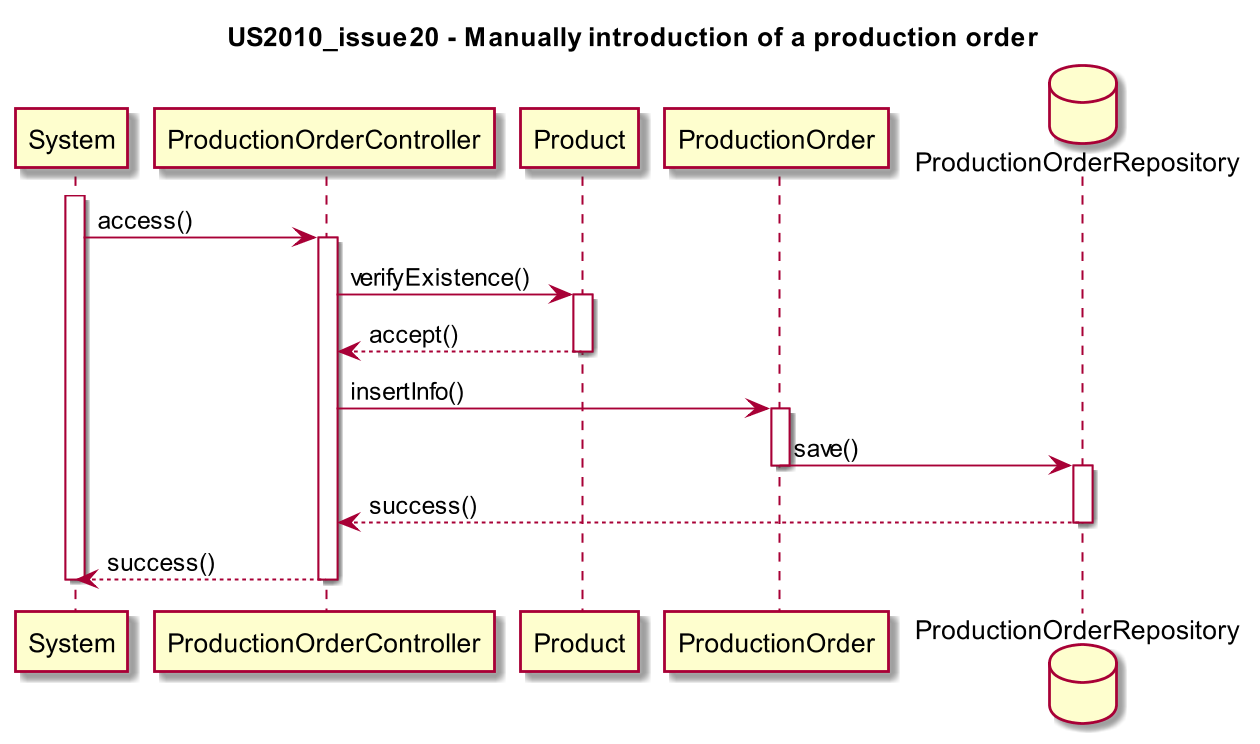

The diagram above was rendered by PlantUML. Its source (embedded in the PNG):
@startuml

scale 1280*720
title US2010_issue20 - Manually introduction of a production order

activate System
System -> ProductionOrderController ++ : access()
ProductionOrderController -> Product ++ : verifyExistence()
Product --> ProductionOrderController -- : accept()
ProductionOrderController -> ProductionOrder ++ : insertInfo()
database ProductionOrderRepository
ProductionOrder -> ProductionOrderRepository -- : save()
activate ProductionOrderRepository
ProductionOrderRepository --> ProductionOrderController -- : success()
deactivate ProductionOrderRepository
ProductionOrderController --> System -- : success()
deactivate System

@enduml